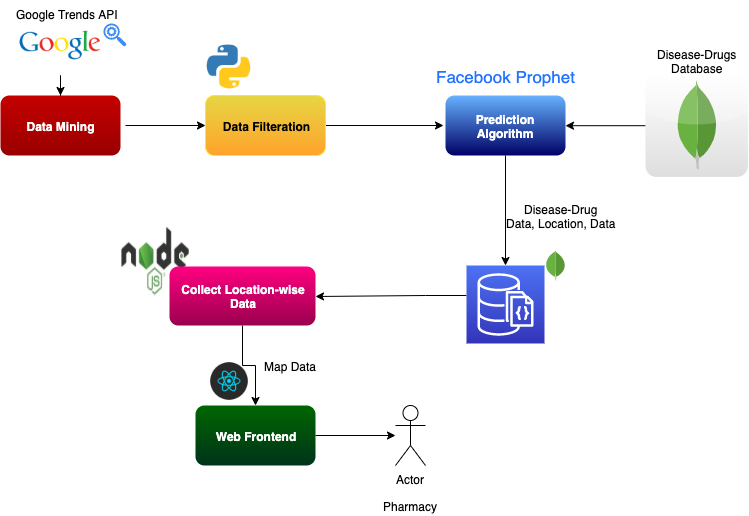

The diagram above was exported from draw.io. Its source (the exported page's mxGraphModel, read from the mxfile embedded in the PNG):
<mxGraphModel dx="1106" dy="573" grid="0" gridSize="10" guides="1" tooltips="1" connect="1" arrows="1" fold="1" page="0" pageScale="1" pageWidth="850" pageHeight="1100" math="0" shadow="0">
  <root>
    <mxCell id="0" />
    <mxCell id="1" parent="0" />
    <mxCell id="DuoK2ZdZK8Eb_-fUhsJM-3" style="edgeStyle=orthogonalEdgeStyle;rounded=0;orthogonalLoop=1;jettySize=auto;html=1;" edge="1" parent="1" source="DuoK2ZdZK8Eb_-fUhsJM-1" target="DuoK2ZdZK8Eb_-fUhsJM-2">
      <mxGeometry relative="1" as="geometry" />
    </mxCell>
    <mxCell id="DuoK2ZdZK8Eb_-fUhsJM-1" value="" style="shape=image;html=1;verticalAlign=top;verticalLabelPosition=bottom;labelBackgroundColor=#ffffff;imageAspect=0;aspect=fixed;image=https://cdn4.iconfinder.com/data/icons/flat-brand-logo-2/512/google-128.png" vertex="1" parent="1">
      <mxGeometry x="160" y="75" width="90" height="90" as="geometry" />
    </mxCell>
    <mxCell id="DuoK2ZdZK8Eb_-fUhsJM-2" value="&lt;font color=&quot;#ffffff&quot;&gt;Data Mining&lt;/font&gt;" style="rounded=1;whiteSpace=wrap;html=1;fillColor=#C40000;strokeColor=none;gradientColor=#990000;fontStyle=1" vertex="1" parent="1">
      <mxGeometry x="145" y="170" width="120" height="60" as="geometry" />
    </mxCell>
    <mxCell id="DuoK2ZdZK8Eb_-fUhsJM-4" value="" style="endArrow=classic;html=1;" edge="1" parent="1">
      <mxGeometry width="50" height="50" relative="1" as="geometry">
        <mxPoint x="270" y="200" as="sourcePoint" />
        <mxPoint x="350" y="200" as="targetPoint" />
      </mxGeometry>
    </mxCell>
    <mxCell id="DuoK2ZdZK8Eb_-fUhsJM-39" value="" style="edgeStyle=orthogonalEdgeStyle;rounded=0;orthogonalLoop=1;jettySize=auto;html=1;" edge="1" parent="1" source="DuoK2ZdZK8Eb_-fUhsJM-5">
      <mxGeometry relative="1" as="geometry">
        <mxPoint x="588" y="200" as="targetPoint" />
      </mxGeometry>
    </mxCell>
    <mxCell id="DuoK2ZdZK8Eb_-fUhsJM-5" value="&lt;b&gt;Data Filteration&lt;/b&gt;" style="rounded=1;whiteSpace=wrap;html=1;fillColor=#E6D643;strokeColor=#FFE436;fontColor=#000000;gradientColor=#FFA32B;" vertex="1" parent="1">
      <mxGeometry x="350" y="170" width="120" height="60" as="geometry" />
    </mxCell>
    <mxCell id="DuoK2ZdZK8Eb_-fUhsJM-8" value="" style="edgeStyle=orthogonalEdgeStyle;rounded=0;orthogonalLoop=1;jettySize=auto;html=1;" edge="1" parent="1" source="DuoK2ZdZK8Eb_-fUhsJM-6">
      <mxGeometry relative="1" as="geometry">
        <mxPoint x="710" y="200.20000000000005" as="targetPoint" />
      </mxGeometry>
    </mxCell>
    <mxCell id="DuoK2ZdZK8Eb_-fUhsJM-6" value="" style="dashed=0;outlineConnect=0;html=1;align=center;labelPosition=center;verticalLabelPosition=bottom;verticalAlign=top;shape=mxgraph.webicons.mongodb;gradientColor=#DFDEDE" vertex="1" parent="1">
      <mxGeometry x="790" y="149" width="102.4" height="102.4" as="geometry" />
    </mxCell>
    <mxCell id="DuoK2ZdZK8Eb_-fUhsJM-25" value="" style="edgeStyle=orthogonalEdgeStyle;rounded=0;orthogonalLoop=1;jettySize=auto;html=1;" edge="1" parent="1" source="DuoK2ZdZK8Eb_-fUhsJM-9">
      <mxGeometry relative="1" as="geometry">
        <mxPoint x="650" y="340" as="targetPoint" />
      </mxGeometry>
    </mxCell>
    <mxCell id="DuoK2ZdZK8Eb_-fUhsJM-9" value="&lt;font&gt;Prediction Algorithm&lt;/font&gt;" style="rounded=1;whiteSpace=wrap;html=1;fillColor=#66B2FF;gradientColor=#000066;strokeColor=none;fontColor=#FFFFFF;fontStyle=1" vertex="1" parent="1">
      <mxGeometry x="590" y="170" width="120" height="60" as="geometry" />
    </mxCell>
    <mxCell id="DuoK2ZdZK8Eb_-fUhsJM-27" value="" style="edgeStyle=orthogonalEdgeStyle;rounded=0;orthogonalLoop=1;jettySize=auto;html=1;entryX=1;entryY=0.5;entryDx=0;entryDy=0;" edge="1" parent="1" source="DuoK2ZdZK8Eb_-fUhsJM-28" target="DuoK2ZdZK8Eb_-fUhsJM-12">
      <mxGeometry relative="1" as="geometry">
        <mxPoint x="590" y="370" as="sourcePoint" />
        <mxPoint x="510" y="370" as="targetPoint" />
        <Array as="points">
          <mxPoint x="570" y="370" />
          <mxPoint x="570" y="370" />
        </Array>
      </mxGeometry>
    </mxCell>
    <mxCell id="DuoK2ZdZK8Eb_-fUhsJM-10" value="Disease-Drugs&lt;br&gt;Database" style="text;html=1;align=center;verticalAlign=middle;resizable=0;points=[];;autosize=1;" vertex="1" parent="1">
      <mxGeometry x="796" y="120" width="90" height="30" as="geometry" />
    </mxCell>
    <mxCell id="DuoK2ZdZK8Eb_-fUhsJM-11" value="" style="shape=image;html=1;verticalAlign=top;verticalLabelPosition=bottom;labelBackgroundColor=#ffffff;imageAspect=0;aspect=fixed;image=https://cdn4.iconfinder.com/data/icons/logos-3/456/nodejs-new-pantone-black-128.png;fillColor=#3B83FF;" vertex="1" parent="1">
      <mxGeometry x="265" y="300.5" width="70" height="70" as="geometry" />
    </mxCell>
    <mxCell id="DuoK2ZdZK8Eb_-fUhsJM-14" value="" style="edgeStyle=orthogonalEdgeStyle;rounded=0;orthogonalLoop=1;jettySize=auto;html=1;" edge="1" parent="1" source="DuoK2ZdZK8Eb_-fUhsJM-12" target="DuoK2ZdZK8Eb_-fUhsJM-13">
      <mxGeometry relative="1" as="geometry" />
    </mxCell>
    <mxCell id="DuoK2ZdZK8Eb_-fUhsJM-12" value="Collect Location-wise&lt;br&gt;Data" style="rounded=1;whiteSpace=wrap;html=1;gradientColor=#99004D;fillColor=#FF0080;strokeColor=none;fontColor=#FFFFFF;fontStyle=1" vertex="1" parent="1">
      <mxGeometry x="314" y="341" width="146" height="59" as="geometry" />
    </mxCell>
    <mxCell id="DuoK2ZdZK8Eb_-fUhsJM-20" value="" style="edgeStyle=orthogonalEdgeStyle;rounded=0;orthogonalLoop=1;jettySize=auto;html=1;" edge="1" parent="1" source="DuoK2ZdZK8Eb_-fUhsJM-13">
      <mxGeometry relative="1" as="geometry">
        <mxPoint x="540" y="510" as="targetPoint" />
      </mxGeometry>
    </mxCell>
    <mxCell id="DuoK2ZdZK8Eb_-fUhsJM-13" value="Web Frontend" style="rounded=1;whiteSpace=wrap;html=1;fillColor=#006600;gradientColor=#00331A;strokeColor=none;fontColor=#FFFFFF;fontStyle=1" vertex="1" parent="1">
      <mxGeometry x="340" y="480" width="120" height="60" as="geometry" />
    </mxCell>
    <mxCell id="DuoK2ZdZK8Eb_-fUhsJM-15" value="" style="shape=image;html=1;verticalAlign=top;verticalLabelPosition=bottom;labelBackgroundColor=#ffffff;imageAspect=0;aspect=fixed;image=https://cdn2.iconfinder.com/data/icons/designer-skills/128/react-128.png;fillColor=#3B83FF;" vertex="1" parent="1">
      <mxGeometry x="350" y="432" width="48" height="48" as="geometry" />
    </mxCell>
    <mxCell id="DuoK2ZdZK8Eb_-fUhsJM-17" value="Map Data" style="text;html=1;align=center;verticalAlign=middle;resizable=0;points=[];;autosize=1;direction=west;" vertex="1" parent="1">
      <mxGeometry x="400" y="430" width="70" height="20" as="geometry" />
    </mxCell>
    <mxCell id="DuoK2ZdZK8Eb_-fUhsJM-21" value="Actor" style="shape=umlActor;verticalLabelPosition=bottom;labelBackgroundColor=#ffffff;verticalAlign=top;html=1;outlineConnect=0;" vertex="1" parent="1">
      <mxGeometry x="540" y="480" width="30" height="60" as="geometry" />
    </mxCell>
    <mxCell id="DuoK2ZdZK8Eb_-fUhsJM-23" value="Pharmacy&lt;br&gt;" style="text;html=1;align=center;verticalAlign=middle;resizable=0;points=[];;autosize=1;" vertex="1" parent="1">
      <mxGeometry x="520" y="570" width="70" height="20" as="geometry" />
    </mxCell>
    <mxCell id="DuoK2ZdZK8Eb_-fUhsJM-28" value="" style="outlineConnect=0;fontColor=#232F3E;gradientColor=#4D72F3;gradientDirection=north;fillColor=#3334B9;strokeColor=#ffffff;dashed=0;verticalLabelPosition=bottom;verticalAlign=top;align=center;html=1;fontSize=12;fontStyle=0;aspect=fixed;shape=mxgraph.aws4.resourceIcon;resIcon=mxgraph.aws4.documentdb_with_mongodb_compatibility;" vertex="1" parent="1">
      <mxGeometry x="611" y="340" width="78" height="78" as="geometry" />
    </mxCell>
    <mxCell id="DuoK2ZdZK8Eb_-fUhsJM-29" value="Disease-Drug&lt;br&gt;Data, Location, Data" style="text;html=1;align=center;verticalAlign=middle;resizable=0;points=[];;autosize=1;" vertex="1" parent="1">
      <mxGeometry x="646" y="275" width="119" height="31" as="geometry" />
    </mxCell>
    <mxCell id="DuoK2ZdZK8Eb_-fUhsJM-30" value="" style="html=1;aspect=fixed;strokeColor=none;shadow=0;align=center;verticalAlign=top;fillColor=#3B8DF1;shape=mxgraph.gcp2.search_api" vertex="1" parent="1">
      <mxGeometry x="248" y="98" width="23" height="23" as="geometry" />
    </mxCell>
    <mxCell id="DuoK2ZdZK8Eb_-fUhsJM-32" value="Google Trends API&lt;br&gt;" style="text;html=1;align=center;verticalAlign=middle;resizable=0;points=[];;autosize=1;" vertex="1" parent="1">
      <mxGeometry x="151" y="78" width="120" height="20" as="geometry" />
    </mxCell>
    <mxCell id="DuoK2ZdZK8Eb_-fUhsJM-33" value="" style="dashed=0;outlineConnect=0;html=1;align=center;labelPosition=center;verticalLabelPosition=bottom;verticalAlign=top;shape=mxgraph.weblogos.mongodb;fillColor=#FFFFFF;" vertex="1" parent="1">
      <mxGeometry x="690" y="325" width="20" height="30" as="geometry" />
    </mxCell>
    <mxCell id="DuoK2ZdZK8Eb_-fUhsJM-41" value="&lt;font color=&quot;#2474ff&quot; style=&quot;font-size: 17px&quot;&gt;Facebook Prophet&lt;/font&gt;" style="text;html=1;align=center;verticalAlign=middle;resizable=0;points=[];;autosize=1;" vertex="1" parent="1">
      <mxGeometry x="576" y="141.5" width="149" height="18" as="geometry" />
    </mxCell>
    <mxCell id="DuoK2ZdZK8Eb_-fUhsJM-42" value="" style="shape=image;html=1;verticalAlign=top;verticalLabelPosition=bottom;labelBackgroundColor=#ffffff;imageAspect=0;aspect=fixed;image=https://cdn4.iconfinder.com/data/icons/logos-and-brands/512/267_Python_logo-128.png;fillColor=#FFFFFF;" vertex="1" parent="1">
      <mxGeometry x="349" y="117" width="49" height="49" as="geometry" />
    </mxCell>
  </root>
</mxGraphModel>